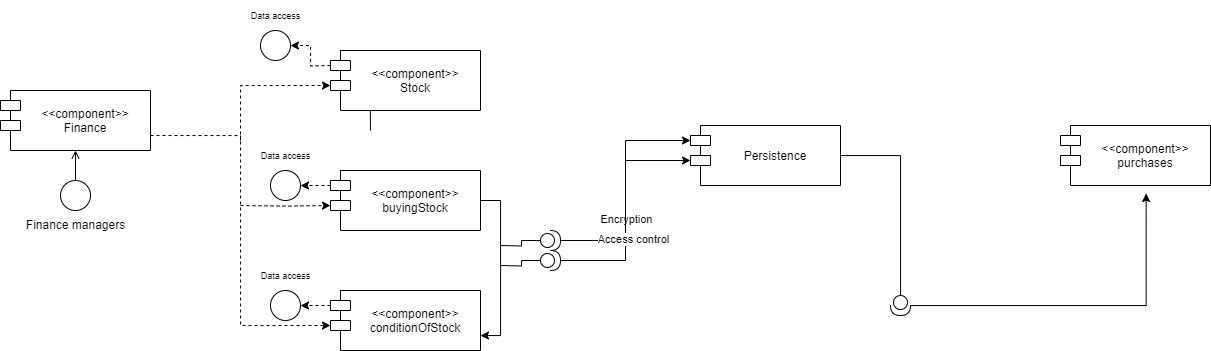

The diagram above was exported from draw.io. Its source (the exported page's mxGraphModel, read from the mxfile embedded in the PNG):
<mxGraphModel dx="1493" dy="624" grid="1" gridSize="10" guides="1" tooltips="1" connect="1" arrows="1" fold="1" page="1" pageScale="1" pageWidth="1100" pageHeight="850" background="none" math="0" shadow="0">
  <root>
    <mxCell id="0" />
    <mxCell id="1" parent="0" />
    <mxCell id="39150e848f15840c-13" style="edgeStyle=elbowEdgeStyle;rounded=0;html=1;labelBackgroundColor=none;startArrow=none;startFill=0;startSize=8;endArrow=none;endFill=0;endSize=16;fontFamily=Verdana;fontSize=12;" parent="1" edge="1">
      <mxGeometry relative="1" as="geometry">
        <mxPoint x="630" y="230" as="sourcePoint" />
        <mxPoint x="630" y="195" as="targetPoint" />
      </mxGeometry>
    </mxCell>
    <mxCell id="39150e848f15840c-14" style="edgeStyle=elbowEdgeStyle;rounded=0;html=1;labelBackgroundColor=none;startArrow=none;startFill=0;startSize=8;endArrow=none;endFill=0;endSize=16;fontFamily=Verdana;fontSize=12;" parent="1" edge="1">
      <mxGeometry relative="1" as="geometry">
        <mxPoint x="370" y="230" as="sourcePoint" />
        <mxPoint x="370" y="195" as="targetPoint" />
      </mxGeometry>
    </mxCell>
    <mxCell id="39150e848f15840c-16" style="edgeStyle=orthogonalEdgeStyle;rounded=0;html=1;dashed=1;labelBackgroundColor=none;startArrow=none;startFill=0;startSize=8;endArrow=open;endFill=0;endSize=16;fontFamily=Verdana;fontSize=12;" parent="1" edge="1">
      <mxGeometry relative="1" as="geometry">
        <mxPoint x="680" y="165" as="sourcePoint" />
        <mxPoint x="720" y="165" as="targetPoint" />
      </mxGeometry>
    </mxCell>
    <mxCell id="ggQ087FBXmnBI_YR0hiL-1" style="edgeStyle=orthogonalEdgeStyle;rounded=0;orthogonalLoop=1;jettySize=auto;html=1;exitX=1;exitY=0.75;exitDx=0;exitDy=0;entryX=0;entryY=0;entryDx=0;entryDy=35;entryPerimeter=0;dashed=1;" edge="1" parent="1" source="ggQ087FBXmnBI_YR0hiL-2" target="ggQ087FBXmnBI_YR0hiL-7">
      <mxGeometry relative="1" as="geometry" />
    </mxCell>
    <mxCell id="ggQ087FBXmnBI_YR0hiL-2" value="&lt;&lt;component&gt;&gt;&#10;Finance" style="shape=module;align=left;spacingLeft=20;align=center;verticalAlign=middle;fillStyle=auto;horizontal=1;" vertex="1" parent="1">
      <mxGeometry x="260" y="190" width="150" height="60" as="geometry" />
    </mxCell>
    <mxCell id="ggQ087FBXmnBI_YR0hiL-3" value="" style="ellipse;html=1;fillStyle=auto;" vertex="1" parent="1">
      <mxGeometry x="320" y="280" width="30" height="30" as="geometry" />
    </mxCell>
    <mxCell id="ggQ087FBXmnBI_YR0hiL-4" value="" style="endArrow=open;html=1;rounded=0;align=center;verticalAlign=top;endFill=0;labelBackgroundColor=none;endSize=6;entryX=0.5;entryY=1;entryDx=0;entryDy=0;" edge="1" parent="1" source="ggQ087FBXmnBI_YR0hiL-3" target="ggQ087FBXmnBI_YR0hiL-2">
      <mxGeometry relative="1" as="geometry">
        <mxPoint x="320" y="210" as="targetPoint" />
      </mxGeometry>
    </mxCell>
    <mxCell id="ggQ087FBXmnBI_YR0hiL-5" value="Finance managers" style="text;html=1;align=center;verticalAlign=middle;resizable=0;points=[];autosize=1;strokeColor=none;fillColor=none;" vertex="1" parent="1">
      <mxGeometry x="275" y="310" width="120" height="30" as="geometry" />
    </mxCell>
    <mxCell id="ggQ087FBXmnBI_YR0hiL-6" style="edgeStyle=orthogonalEdgeStyle;rounded=0;orthogonalLoop=1;jettySize=auto;html=1;exitX=0;exitY=0;exitDx=0;exitDy=15;exitPerimeter=0;dashed=1;" edge="1" parent="1" source="ggQ087FBXmnBI_YR0hiL-7">
      <mxGeometry relative="1" as="geometry">
        <mxPoint x="560" y="405.0526315789475" as="targetPoint" />
      </mxGeometry>
    </mxCell>
    <mxCell id="ggQ087FBXmnBI_YR0hiL-7" value="&lt;&lt;component&gt;&gt;&#10;conditionOfStock" style="shape=module;align=left;spacingLeft=20;align=center;verticalAlign=middle;fillStyle=auto;horizontal=1;" vertex="1" parent="1">
      <mxGeometry x="590" y="390" width="150" height="60" as="geometry" />
    </mxCell>
    <mxCell id="ggQ087FBXmnBI_YR0hiL-8" style="edgeStyle=orthogonalEdgeStyle;rounded=0;orthogonalLoop=1;jettySize=auto;html=1;exitX=0;exitY=0;exitDx=0;exitDy=35;exitPerimeter=0;dashed=1;entryX=0;entryY=0;entryDx=0;entryDy=35;entryPerimeter=0;" edge="1" parent="1" target="ggQ087FBXmnBI_YR0hiL-10">
      <mxGeometry relative="1" as="geometry">
        <mxPoint x="500" y="305.0526315789475" as="sourcePoint" />
      </mxGeometry>
    </mxCell>
    <mxCell id="ggQ087FBXmnBI_YR0hiL-9" style="edgeStyle=orthogonalEdgeStyle;rounded=0;orthogonalLoop=1;jettySize=auto;html=1;entryX=1;entryY=0.75;entryDx=0;entryDy=0;exitX=1;exitY=0.5;exitDx=0;exitDy=0;" edge="1" parent="1" source="ggQ087FBXmnBI_YR0hiL-10" target="ggQ087FBXmnBI_YR0hiL-7">
      <mxGeometry relative="1" as="geometry" />
    </mxCell>
    <mxCell id="ggQ087FBXmnBI_YR0hiL-10" value="&lt;&lt;component&gt;&gt;&#10;buyingStock" style="shape=module;align=left;spacingLeft=20;align=center;verticalAlign=middle;fillStyle=auto;horizontal=1;" vertex="1" parent="1">
      <mxGeometry x="590" y="270" width="150" height="60" as="geometry" />
    </mxCell>
    <mxCell id="ggQ087FBXmnBI_YR0hiL-11" style="edgeStyle=orthogonalEdgeStyle;rounded=0;orthogonalLoop=1;jettySize=auto;html=1;dashed=1;entryX=0;entryY=0;entryDx=0;entryDy=35;entryPerimeter=0;" edge="1" parent="1" target="ggQ087FBXmnBI_YR0hiL-12">
      <mxGeometry relative="1" as="geometry">
        <mxPoint x="500" y="240" as="sourcePoint" />
        <Array as="points">
          <mxPoint x="500" y="185" />
        </Array>
      </mxGeometry>
    </mxCell>
    <mxCell id="ggQ087FBXmnBI_YR0hiL-12" value="&lt;&lt;component&gt;&gt;&#10;Stock" style="shape=module;align=left;spacingLeft=20;align=center;verticalAlign=middle;fillStyle=auto;horizontal=1;" vertex="1" parent="1">
      <mxGeometry x="590" y="150" width="150" height="60" as="geometry" />
    </mxCell>
    <mxCell id="ggQ087FBXmnBI_YR0hiL-13" value="" style="ellipse;html=1;fillStyle=auto;" vertex="1" parent="1">
      <mxGeometry x="530" y="390" width="30" height="30" as="geometry" />
    </mxCell>
    <mxCell id="ggQ087FBXmnBI_YR0hiL-14" style="edgeStyle=orthogonalEdgeStyle;rounded=0;orthogonalLoop=1;jettySize=auto;html=1;exitX=0;exitY=0;exitDx=0;exitDy=15;exitPerimeter=0;dashed=1;" edge="1" parent="1">
      <mxGeometry relative="1" as="geometry">
        <mxPoint x="560" y="285.0526315789475" as="targetPoint" />
        <mxPoint x="590" y="285" as="sourcePoint" />
      </mxGeometry>
    </mxCell>
    <mxCell id="ggQ087FBXmnBI_YR0hiL-15" value="" style="ellipse;html=1;fillStyle=auto;" vertex="1" parent="1">
      <mxGeometry x="530" y="270" width="30" height="30" as="geometry" />
    </mxCell>
    <mxCell id="ggQ087FBXmnBI_YR0hiL-16" style="edgeStyle=orthogonalEdgeStyle;rounded=0;orthogonalLoop=1;jettySize=auto;html=1;exitX=0;exitY=0;exitDx=0;exitDy=15;exitPerimeter=0;dashed=1;entryX=1;entryY=0.5;entryDx=0;entryDy=0;" edge="1" parent="1" target="ggQ087FBXmnBI_YR0hiL-17">
      <mxGeometry relative="1" as="geometry">
        <mxPoint x="560" y="165.0526315789475" as="targetPoint" />
        <mxPoint x="590" y="165" as="sourcePoint" />
      </mxGeometry>
    </mxCell>
    <mxCell id="ggQ087FBXmnBI_YR0hiL-17" value="" style="ellipse;html=1;fillStyle=auto;" vertex="1" parent="1">
      <mxGeometry x="520" y="130" width="30" height="30" as="geometry" />
    </mxCell>
    <mxCell id="ggQ087FBXmnBI_YR0hiL-18" value="&lt;font style=&quot;font-size: 9px;&quot;&gt;Data access&lt;/font&gt;" style="text;html=1;align=center;verticalAlign=middle;resizable=0;points=[];autosize=1;strokeColor=none;fillColor=none;" vertex="1" parent="1">
      <mxGeometry x="510" y="360" width="70" height="30" as="geometry" />
    </mxCell>
    <mxCell id="ggQ087FBXmnBI_YR0hiL-19" value="&lt;font style=&quot;font-size: 9px;&quot;&gt;Data access&lt;/font&gt;" style="text;html=1;align=center;verticalAlign=middle;resizable=0;points=[];autosize=1;strokeColor=none;fillColor=none;" vertex="1" parent="1">
      <mxGeometry x="510" y="240" width="70" height="30" as="geometry" />
    </mxCell>
    <mxCell id="ggQ087FBXmnBI_YR0hiL-20" value="&lt;font style=&quot;font-size: 9px;&quot;&gt;Data access&lt;/font&gt;" style="text;html=1;align=center;verticalAlign=middle;resizable=0;points=[];autosize=1;strokeColor=none;fillColor=none;" vertex="1" parent="1">
      <mxGeometry x="500" y="100" width="70" height="30" as="geometry" />
    </mxCell>
    <mxCell id="ggQ087FBXmnBI_YR0hiL-21" style="edgeStyle=orthogonalEdgeStyle;rounded=0;orthogonalLoop=1;jettySize=auto;html=1;startArrow=none;entryX=0.571;entryY=1.133;entryDx=0;entryDy=0;entryPerimeter=0;" edge="1" parent="1" source="ggQ087FBXmnBI_YR0hiL-25" target="ggQ087FBXmnBI_YR0hiL-23">
      <mxGeometry relative="1" as="geometry">
        <mxPoint x="1159.9999999999998" y="450" as="targetPoint" />
      </mxGeometry>
    </mxCell>
    <mxCell id="ggQ087FBXmnBI_YR0hiL-22" value="Persistence" style="shape=module;align=left;spacingLeft=20;align=center;verticalAlign=middle;fillStyle=auto;horizontal=1;" vertex="1" parent="1">
      <mxGeometry x="950" y="225" width="150" height="60" as="geometry" />
    </mxCell>
    <mxCell id="ggQ087FBXmnBI_YR0hiL-23" value="&lt;&lt;component&gt;&gt;&#10;purchases" style="shape=module;align=left;spacingLeft=20;align=center;verticalAlign=middle;fillStyle=auto;horizontal=1;" vertex="1" parent="1">
      <mxGeometry x="1320" y="225" width="150" height="60" as="geometry" />
    </mxCell>
    <mxCell id="ggQ087FBXmnBI_YR0hiL-24" value="" style="edgeStyle=orthogonalEdgeStyle;rounded=0;orthogonalLoop=1;jettySize=auto;html=1;endArrow=none;" edge="1" parent="1" source="ggQ087FBXmnBI_YR0hiL-22" target="ggQ087FBXmnBI_YR0hiL-25">
      <mxGeometry relative="1" as="geometry">
        <mxPoint x="1159.9999999999998" y="450" as="targetPoint" />
        <mxPoint x="1079.9999999999998" y="360.0344827586208" as="sourcePoint" />
      </mxGeometry>
    </mxCell>
    <mxCell id="ggQ087FBXmnBI_YR0hiL-25" value="" style="shape=providedRequiredInterface;html=1;verticalLabelPosition=bottom;sketch=0;fontSize=9;direction=south;" vertex="1" parent="1">
      <mxGeometry x="1150" y="395" width="20" height="20" as="geometry" />
    </mxCell>
    <mxCell id="ggQ087FBXmnBI_YR0hiL-26" value="" style="edgeStyle=orthogonalEdgeStyle;rounded=0;orthogonalLoop=1;jettySize=auto;html=1;exitX=0;exitY=0;exitDx=0;exitDy=15;exitPerimeter=0;entryX=0;entryY=0.5;entryDx=0;entryDy=0;entryPerimeter=0;endArrow=none;" edge="1" parent="1" target="ggQ087FBXmnBI_YR0hiL-29">
      <mxGeometry relative="1" as="geometry">
        <mxPoint x="930" y="345" as="targetPoint" />
        <mxPoint x="760" y="345" as="sourcePoint" />
      </mxGeometry>
    </mxCell>
    <mxCell id="ggQ087FBXmnBI_YR0hiL-27" style="edgeStyle=orthogonalEdgeStyle;rounded=0;orthogonalLoop=1;jettySize=auto;html=1;entryX=0;entryY=0;entryDx=0;entryDy=15;entryPerimeter=0;" edge="1" parent="1" source="ggQ087FBXmnBI_YR0hiL-29" target="ggQ087FBXmnBI_YR0hiL-22">
      <mxGeometry relative="1" as="geometry" />
    </mxCell>
    <mxCell id="ggQ087FBXmnBI_YR0hiL-28" value="Encryption" style="edgeLabel;html=1;align=center;verticalAlign=middle;resizable=0;points=[];" vertex="1" connectable="0" parent="ggQ087FBXmnBI_YR0hiL-27">
      <mxGeometry x="-0.2518" relative="1" as="geometry">
        <mxPoint as="offset" />
      </mxGeometry>
    </mxCell>
    <mxCell id="ggQ087FBXmnBI_YR0hiL-29" value="" style="shape=providedRequiredInterface;html=1;verticalLabelPosition=bottom;sketch=0;fontSize=9;direction=east;" vertex="1" parent="1">
      <mxGeometry x="800" y="330" width="20" height="20" as="geometry" />
    </mxCell>
    <mxCell id="ggQ087FBXmnBI_YR0hiL-30" value="" style="edgeStyle=orthogonalEdgeStyle;rounded=0;orthogonalLoop=1;jettySize=auto;html=1;exitX=0;exitY=0;exitDx=0;exitDy=15;exitPerimeter=0;entryX=0;entryY=0.5;entryDx=0;entryDy=0;entryPerimeter=0;endArrow=none;" edge="1" parent="1" target="ggQ087FBXmnBI_YR0hiL-33">
      <mxGeometry relative="1" as="geometry">
        <mxPoint x="930" y="365" as="targetPoint" />
        <mxPoint x="760" y="365" as="sourcePoint" />
      </mxGeometry>
    </mxCell>
    <mxCell id="ggQ087FBXmnBI_YR0hiL-31" style="edgeStyle=orthogonalEdgeStyle;rounded=0;orthogonalLoop=1;jettySize=auto;html=1;entryX=0;entryY=0;entryDx=0;entryDy=35;entryPerimeter=0;" edge="1" parent="1" source="ggQ087FBXmnBI_YR0hiL-33" target="ggQ087FBXmnBI_YR0hiL-22">
      <mxGeometry relative="1" as="geometry">
        <mxPoint x="930" y="365" as="targetPoint" />
      </mxGeometry>
    </mxCell>
    <mxCell id="ggQ087FBXmnBI_YR0hiL-32" value="Access control" style="edgeLabel;html=1;align=center;verticalAlign=middle;resizable=0;points=[];" vertex="1" connectable="0" parent="ggQ087FBXmnBI_YR0hiL-31">
      <mxGeometry x="-0.2518" relative="1" as="geometry">
        <mxPoint x="7" as="offset" />
      </mxGeometry>
    </mxCell>
    <mxCell id="ggQ087FBXmnBI_YR0hiL-33" value="" style="shape=providedRequiredInterface;html=1;verticalLabelPosition=bottom;sketch=0;fontSize=9;direction=east;" vertex="1" parent="1">
      <mxGeometry x="800" y="350" width="20" height="20" as="geometry" />
    </mxCell>
  </root>
</mxGraphModel>